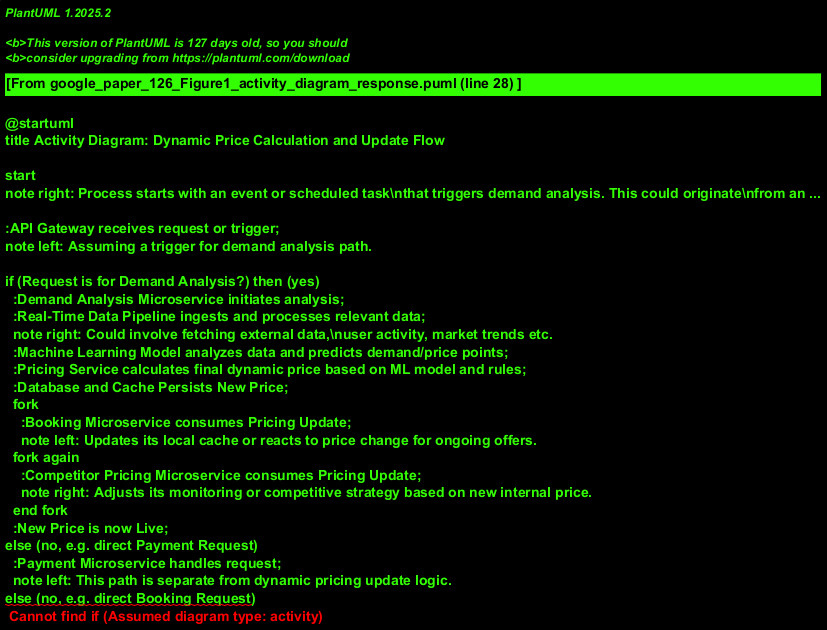

The diagram above was rendered by PlantUML. Its source (embedded in the PNG):
@startuml
title Activity Diagram: Dynamic Price Calculation and Update Flow

start
note right: Process starts with an event or scheduled task\nthat triggers demand analysis. This could originate\nfrom an API Gateway call or an internal scheduler.

:API Gateway receives request or trigger;
note left: Assuming a trigger for demand analysis path.

if (Request is for Demand Analysis?) then (yes)
  :Demand Analysis Microservice initiates analysis;
  :Real-Time Data Pipeline ingests and processes relevant data;
  note right: Could involve fetching external data,\nuser activity, market trends etc.
  :Machine Learning Model analyzes data and predicts demand/price points;
  :Pricing Service calculates final dynamic price based on ML model and rules;
  :Database and Cache Persists New Price;
  fork
    :Booking Microservice consumes Pricing Update;
    note left: Updates its local cache or reacts to price change for ongoing offers.
  fork again
    :Competitor Pricing Microservice consumes Pricing Update;
    note right: Adjusts its monitoring or competitive strategy based on new internal price.
  end fork
  :New Price is now Live;
else (no, e.g. direct Payment Request)
  :Payment Microservice handles request;
  note left: This path is separate from dynamic pricing update logic.
else (no, e.g. direct Booking Request)
  :Booking Microservice handles request;
  note left: This path would use existing prices from DB/Cache.
endif

stop
@enduml